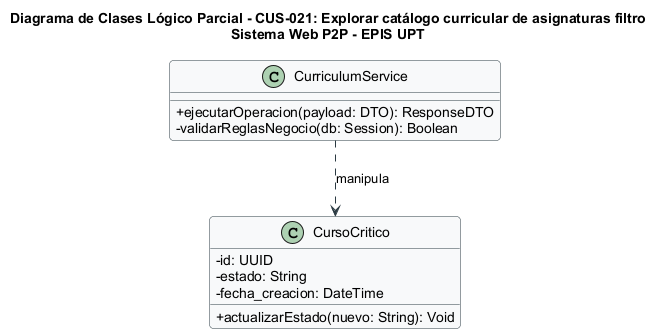

The diagram above was rendered by PlantUML. Its source (embedded in the PNG):
@startuml
title Diagrama de Clases Lógico Parcial - CUS-021: Explorar catálogo curricular de asignaturas filtro\nSistema Web P2P - EPIS UPT

skinparam classAttributeIconSize 0
skinparam shadowing false
skinparam roundcorner 8
skinparam defaultFontName Arial
skinparam fontSize 10

skinparam class {
    BackgroundColor #F8F9FA
    BorderColor #2B3A42
    ArrowColor #2B3A42
}

class "CurriculumService" as Controller {
  +ejecutarOperacion(payload: DTO): ResponseDTO
  -validarReglasNegocio(db: Session): Boolean
}

class "CursoCritico" as Entity {
  -id: UUID
  -estado: String
  -fecha_creacion: DateTime
  +actualizarEstado(nuevo: String): Void
}

Controller ..> Entity : manipula
@enduml